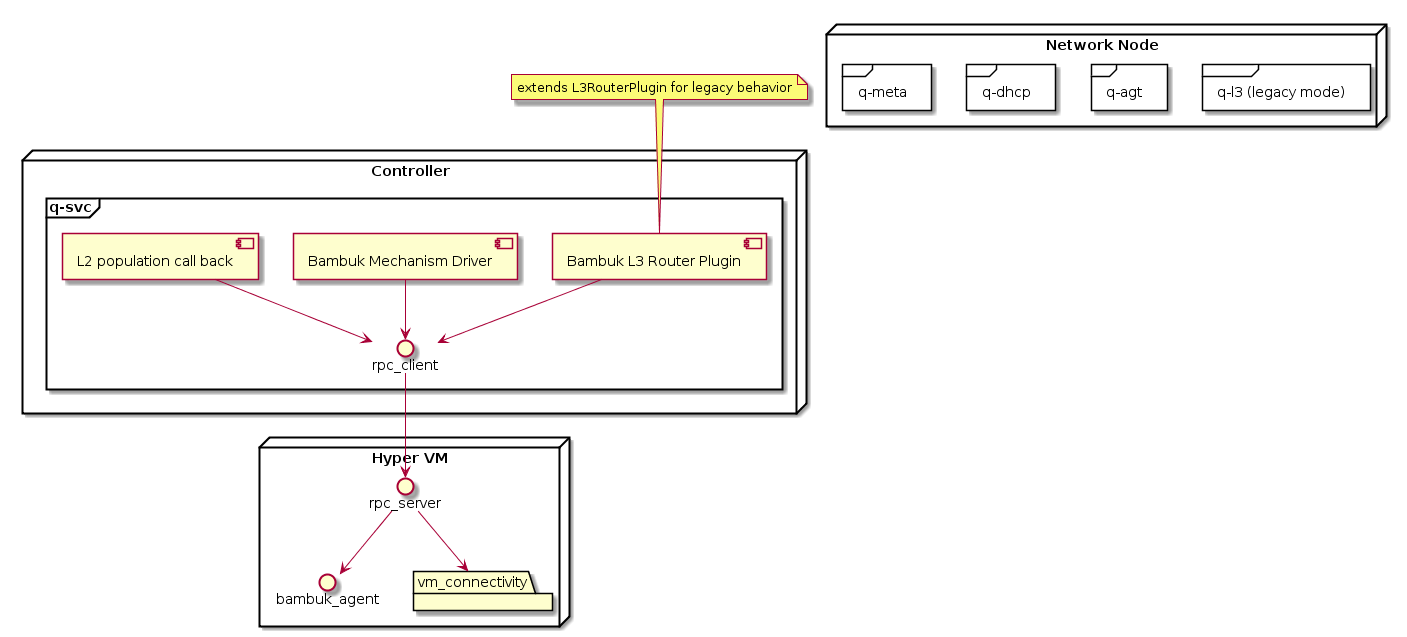

The diagram above was rendered by PlantUML. Its source (embedded in the PNG):
@startuml
skinparam componentStyle uml2

node "Controller" {
    frame "q-svc" {
        interface rpc_client
        [Bambuk L3 Router Plugin] --> rpc_client
        [Bambuk Mechanism Driver] --> rpc_client
        [L2 population call back] --> rpc_client
    }
}

node "Network Node" {
    frame "q-l3 (legacy mode)" {
    }
    frame "q-agt" {
    }
    frame "q-dhcp" {
    }
    frame "q-meta" {
    }
}

node "Hyper VM" {
    interface rpc_server
    interface bambuk_agent
    folder vm_connectivity
    rpc_server --> vm_connectivity
    rpc_server --> bambuk_agent
}

rpc_client -> rpc_server

note top of [Bambuk L3 Router Plugin] : extends L3RouterPlugin for legacy behavior
@enduml